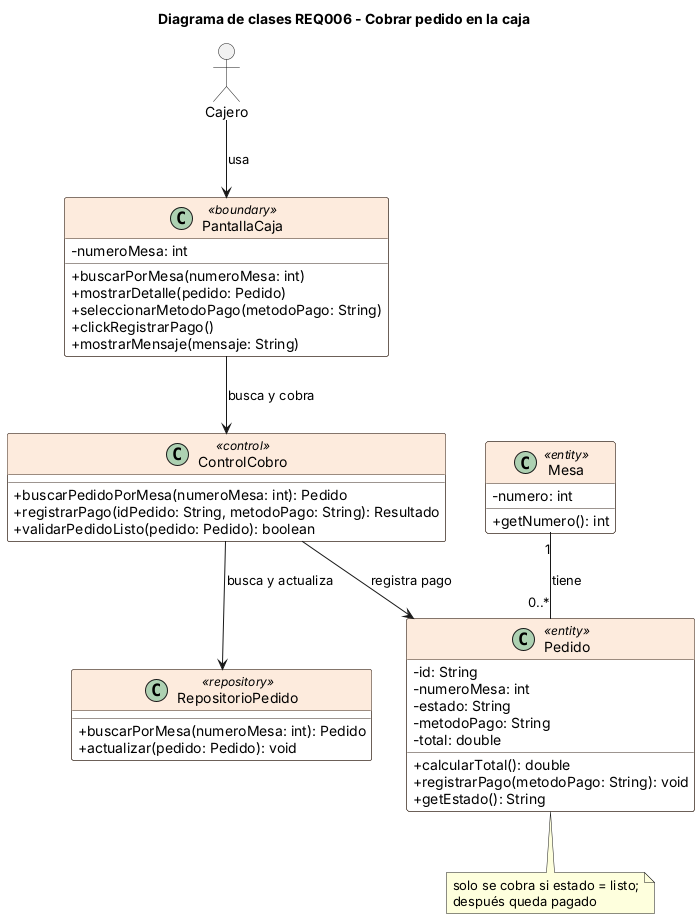

The diagram above was rendered by PlantUML. Its source (embedded in the PNG):
@startuml
/'
METADATOS DE TRAZABILIDAD
Requisito: REQ006 (RF-06 de la ERS) - Cobrar pedido en la caja
Caso de uso: CU 0-5 (Guía 1 y Guía 2)
Historia de usuario: REQ006 en MTZHU_G5_V1.xlsx
Jira: SCRUM-31 (Sprint 4)
Modelo de lenguaje usado: Claude (Anthropic), 11 de noviembre de 2026

Prompt: Actúa como un Analista de Software y Diseñador UML. Con base en el siguiente requisito atómico, genera el código PlantUML correspondiente a un Diagrama de Clases que modele la ontología básica de esta funcionalidad (frontera, controlador, entidades y persistencia desacoplada). Usa los nombres de las clases de análisis de la Guía 2 del proyecto Bocatto: PantallaCaja, ControlCobro, Pedido, Mesa, RepositorioPedido.

Requisito Atómico: "El sistema de gestión de pedidos Bocatto deberá permitir al Cajero buscar el pedido de una mesa por su número, verificar el detalle y el total, y registrar el método de pago (efectivo o digital/transferencia) solo si el pedido está listo, dejándolo en estado pagado."
'/
title Diagrama de clases REQ006 - Cobrar pedido en la caja
allowmixing
skinparam classAttributeIconSize 0
skinparam shadowing false
skinparam class {
  BackgroundColor #FFFFFF
  BorderColor #3B2A20
  HeaderBackgroundColor #FDEBDD
}
actor Cajero
class "PantallaCaja" <<boundary>> {
  - numeroMesa: int
  + buscarPorMesa(numeroMesa: int)
  + mostrarDetalle(pedido: Pedido)
  + seleccionarMetodoPago(metodoPago: String)
  + clickRegistrarPago()
  + mostrarMensaje(mensaje: String)
}
class "ControlCobro" <<control>> {
  + buscarPedidoPorMesa(numeroMesa: int): Pedido
  + registrarPago(idPedido: String, metodoPago: String): Resultado
  + validarPedidoListo(pedido: Pedido): boolean
}
class "Pedido" <<entity>> {
  - id: String
  - numeroMesa: int
  - estado: String
  - metodoPago: String
  - total: double
  + calcularTotal(): double
  + registrarPago(metodoPago: String): void
  + getEstado(): String
}
class "Mesa" <<entity>> {
  - numero: int
  + getNumero(): int
}
class "RepositorioPedido" <<repository>> {
  + buscarPorMesa(numeroMesa: int): Pedido
  + actualizar(pedido: Pedido): void
}
Cajero --> PantallaCaja : usa
PantallaCaja --> ControlCobro : busca y cobra
ControlCobro --> RepositorioPedido : busca y actualiza
ControlCobro --> Pedido : registra pago
Mesa "1" -- "0..*" Pedido : tiene
note bottom of Pedido : solo se cobra si estado = listo;\ndespués queda pagado
@enduml